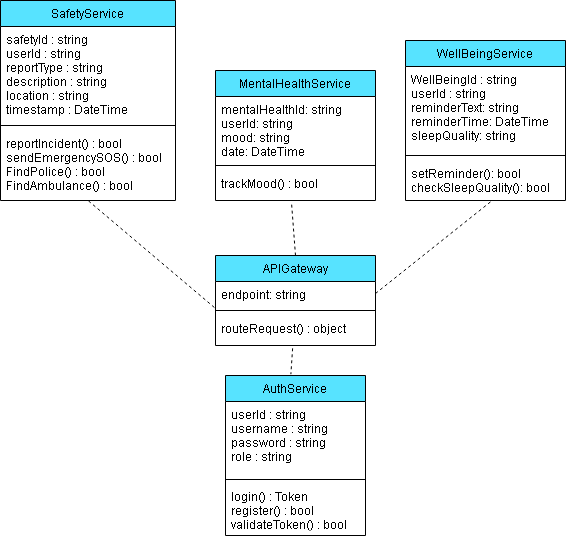

The diagram above was exported from draw.io. Its source (the exported page's mxGraphModel, read from the mxfile embedded in the PNG):
<mxGraphModel dx="733" dy="327" grid="1" gridSize="10" guides="1" tooltips="1" connect="1" arrows="1" fold="1" page="1" pageScale="1" pageWidth="827" pageHeight="1169" math="0" shadow="0">
  <root>
    <mxCell id="WIyWlLk6GJQsqaUBKTNV-0" />
    <mxCell id="WIyWlLk6GJQsqaUBKTNV-1" parent="WIyWlLk6GJQsqaUBKTNV-0" />
    <mxCell id="zkfFHV4jXpPFQw0GAbJ--6" value="AuthService" style="swimlane;fontStyle=0;align=center;verticalAlign=top;childLayout=stackLayout;horizontal=1;startSize=26;horizontalStack=0;resizeParent=1;resizeLast=0;collapsible=1;marginBottom=0;rounded=0;shadow=0;strokeWidth=1;fillColor=#57E3FF;" parent="WIyWlLk6GJQsqaUBKTNV-1" vertex="1">
      <mxGeometry x="370" y="470" width="140" height="160" as="geometry">
        <mxRectangle x="130" y="380" width="160" height="26" as="alternateBounds" />
      </mxGeometry>
    </mxCell>
    <mxCell id="zkfFHV4jXpPFQw0GAbJ--8" value="userId : string&#10;username : string&#10;password : string&#10;role : string" style="text;align=left;verticalAlign=top;spacingLeft=4;spacingRight=4;overflow=hidden;rotatable=0;points=[[0,0.5],[1,0.5]];portConstraint=eastwest;rounded=0;shadow=0;html=0;" parent="zkfFHV4jXpPFQw0GAbJ--6" vertex="1">
      <mxGeometry y="26" width="140" height="74" as="geometry" />
    </mxCell>
    <mxCell id="zkfFHV4jXpPFQw0GAbJ--9" value="" style="line;html=1;strokeWidth=1;align=left;verticalAlign=middle;spacingTop=-1;spacingLeft=3;spacingRight=3;rotatable=0;labelPosition=right;points=[];portConstraint=eastwest;" parent="zkfFHV4jXpPFQw0GAbJ--6" vertex="1">
      <mxGeometry y="100" width="140" height="8" as="geometry" />
    </mxCell>
    <mxCell id="zkfFHV4jXpPFQw0GAbJ--11" value="login() : Token&#10;register() : bool&#10;validateToken() : bool" style="text;align=left;verticalAlign=top;spacingLeft=4;spacingRight=4;overflow=hidden;rotatable=0;points=[[0,0.5],[1,0.5]];portConstraint=eastwest;" parent="zkfFHV4jXpPFQw0GAbJ--6" vertex="1">
      <mxGeometry y="108" width="140" height="42" as="geometry" />
    </mxCell>
    <mxCell id="zkfFHV4jXpPFQw0GAbJ--13" value="SafetyService" style="swimlane;fontStyle=0;align=center;verticalAlign=top;childLayout=stackLayout;horizontal=1;startSize=26;horizontalStack=0;resizeParent=1;resizeLast=0;collapsible=1;marginBottom=0;rounded=0;shadow=0;strokeWidth=1;fillColor=#57E3FF;" parent="WIyWlLk6GJQsqaUBKTNV-1" vertex="1">
      <mxGeometry x="145" y="95" width="175" height="200" as="geometry">
        <mxRectangle x="340" y="380" width="170" height="26" as="alternateBounds" />
      </mxGeometry>
    </mxCell>
    <mxCell id="zkfFHV4jXpPFQw0GAbJ--14" value="safetyId : string&#10;userId : string&#10;reportType : string&#10;description : string&#10;location : string&#10;timestamp : DateTime" style="text;align=left;verticalAlign=top;spacingLeft=4;spacingRight=4;overflow=hidden;rotatable=0;points=[[0,0.5],[1,0.5]];portConstraint=eastwest;" parent="zkfFHV4jXpPFQw0GAbJ--13" vertex="1">
      <mxGeometry y="26" width="175" height="94" as="geometry" />
    </mxCell>
    <mxCell id="zkfFHV4jXpPFQw0GAbJ--15" value="" style="line;html=1;strokeWidth=1;align=left;verticalAlign=middle;spacingTop=-1;spacingLeft=3;spacingRight=3;rotatable=0;labelPosition=right;points=[];portConstraint=eastwest;" parent="zkfFHV4jXpPFQw0GAbJ--13" vertex="1">
      <mxGeometry y="120" width="175" height="10" as="geometry" />
    </mxCell>
    <mxCell id="YkaEQH0me21WphzopPhD-3" value="reportIncident() : bool&#10;sendEmergencySOS() : bool&#10;FindPolice() : bool&#10;FindAmbulance() : bool" style="text;align=left;verticalAlign=top;spacingLeft=4;spacingRight=4;overflow=hidden;rotatable=0;points=[[0,0.5],[1,0.5]];portConstraint=eastwest;" parent="zkfFHV4jXpPFQw0GAbJ--13" vertex="1">
      <mxGeometry y="130" width="175" height="62" as="geometry" />
    </mxCell>
    <mxCell id="YkaEQH0me21WphzopPhD-4" value="MentalHealthService" style="swimlane;fontStyle=0;align=center;verticalAlign=top;childLayout=stackLayout;horizontal=1;startSize=26;horizontalStack=0;resizeParent=1;resizeLast=0;collapsible=1;marginBottom=0;rounded=0;shadow=0;strokeWidth=1;fillColor=#57E3FF;" parent="WIyWlLk6GJQsqaUBKTNV-1" vertex="1">
      <mxGeometry x="360" y="165" width="160" height="130" as="geometry">
        <mxRectangle x="340" y="380" width="170" height="26" as="alternateBounds" />
      </mxGeometry>
    </mxCell>
    <mxCell id="YkaEQH0me21WphzopPhD-5" value="mentalHealthId: string&#10;userId: string&#10;mood: string&#10;date: DateTime" style="text;align=left;verticalAlign=top;spacingLeft=4;spacingRight=4;overflow=hidden;rotatable=0;points=[[0,0.5],[1,0.5]];portConstraint=eastwest;" parent="YkaEQH0me21WphzopPhD-4" vertex="1">
      <mxGeometry y="26" width="160" height="64" as="geometry" />
    </mxCell>
    <mxCell id="YkaEQH0me21WphzopPhD-6" value="" style="line;html=1;strokeWidth=1;align=left;verticalAlign=middle;spacingTop=-1;spacingLeft=3;spacingRight=3;rotatable=0;labelPosition=right;points=[];portConstraint=eastwest;" parent="YkaEQH0me21WphzopPhD-4" vertex="1">
      <mxGeometry y="90" width="160" height="10" as="geometry" />
    </mxCell>
    <mxCell id="YkaEQH0me21WphzopPhD-7" value="trackMood() : bool" style="text;align=left;verticalAlign=top;spacingLeft=4;spacingRight=4;overflow=hidden;rotatable=0;points=[[0,0.5],[1,0.5]];portConstraint=eastwest;" parent="YkaEQH0me21WphzopPhD-4" vertex="1">
      <mxGeometry y="100" width="160" height="30" as="geometry" />
    </mxCell>
    <mxCell id="YkaEQH0me21WphzopPhD-8" value="WellBeingService" style="swimlane;fontStyle=0;align=center;verticalAlign=top;childLayout=stackLayout;horizontal=1;startSize=26;horizontalStack=0;resizeParent=1;resizeLast=0;collapsible=1;marginBottom=0;rounded=0;shadow=0;strokeWidth=1;fillColor=#57E3FF;" parent="WIyWlLk6GJQsqaUBKTNV-1" vertex="1">
      <mxGeometry x="550" y="135" width="160" height="160" as="geometry">
        <mxRectangle x="340" y="380" width="170" height="26" as="alternateBounds" />
      </mxGeometry>
    </mxCell>
    <mxCell id="YkaEQH0me21WphzopPhD-9" value="WellBeingId : string&#10;userId : string&#10;reminderText: string&#10;reminderTime: DateTime&#10;sleepQuality: string" style="text;align=left;verticalAlign=top;spacingLeft=4;spacingRight=4;overflow=hidden;rotatable=0;points=[[0,0.5],[1,0.5]];portConstraint=eastwest;" parent="YkaEQH0me21WphzopPhD-8" vertex="1">
      <mxGeometry y="26" width="160" height="84" as="geometry" />
    </mxCell>
    <mxCell id="YkaEQH0me21WphzopPhD-10" value="" style="line;html=1;strokeWidth=1;align=left;verticalAlign=middle;spacingTop=-1;spacingLeft=3;spacingRight=3;rotatable=0;labelPosition=right;points=[];portConstraint=eastwest;" parent="YkaEQH0me21WphzopPhD-8" vertex="1">
      <mxGeometry y="110" width="160" height="10" as="geometry" />
    </mxCell>
    <mxCell id="YkaEQH0me21WphzopPhD-11" value="setReminder(): bool&#10;checkSleepQuality(): bool" style="text;align=left;verticalAlign=top;spacingLeft=4;spacingRight=4;overflow=hidden;rotatable=0;points=[[0,0.5],[1,0.5]];portConstraint=eastwest;" parent="YkaEQH0me21WphzopPhD-8" vertex="1">
      <mxGeometry y="120" width="160" height="40" as="geometry" />
    </mxCell>
    <mxCell id="YkaEQH0me21WphzopPhD-12" value="APIGateway" style="swimlane;fontStyle=0;align=center;verticalAlign=top;childLayout=stackLayout;horizontal=1;startSize=26;horizontalStack=0;resizeParent=1;resizeLast=0;collapsible=1;marginBottom=0;rounded=0;shadow=0;strokeWidth=1;fillColor=#57E3FF;" parent="WIyWlLk6GJQsqaUBKTNV-1" vertex="1">
      <mxGeometry x="360" y="350" width="160" height="90" as="geometry">
        <mxRectangle x="340" y="380" width="170" height="26" as="alternateBounds" />
      </mxGeometry>
    </mxCell>
    <mxCell id="YkaEQH0me21WphzopPhD-13" value="endpoint: string" style="text;align=left;verticalAlign=top;spacingLeft=4;spacingRight=4;overflow=hidden;rotatable=0;points=[[0,0.5],[1,0.5]];portConstraint=eastwest;" parent="YkaEQH0me21WphzopPhD-12" vertex="1">
      <mxGeometry y="26" width="160" height="24" as="geometry" />
    </mxCell>
    <mxCell id="YkaEQH0me21WphzopPhD-14" value="" style="line;html=1;strokeWidth=1;align=left;verticalAlign=middle;spacingTop=-1;spacingLeft=3;spacingRight=3;rotatable=0;labelPosition=right;points=[];portConstraint=eastwest;" parent="YkaEQH0me21WphzopPhD-12" vertex="1">
      <mxGeometry y="50" width="160" height="10" as="geometry" />
    </mxCell>
    <mxCell id="YkaEQH0me21WphzopPhD-15" value="routeRequest() : object" style="text;align=left;verticalAlign=top;spacingLeft=4;spacingRight=4;overflow=hidden;rotatable=0;points=[[0,0.5],[1,0.5]];portConstraint=eastwest;" parent="YkaEQH0me21WphzopPhD-12" vertex="1">
      <mxGeometry y="60" width="160" height="30" as="geometry" />
    </mxCell>
    <mxCell id="re7pkLXQnPk8cbi5ISdt-6" value="" style="endArrow=none;dashed=1;html=1;rounded=0;entryX=0.5;entryY=1;entryDx=0;entryDy=0;exitX=-0.007;exitY=1.083;exitDx=0;exitDy=0;exitPerimeter=0;" edge="1" parent="WIyWlLk6GJQsqaUBKTNV-1" source="YkaEQH0me21WphzopPhD-13" target="zkfFHV4jXpPFQw0GAbJ--13">
      <mxGeometry width="50" height="50" relative="1" as="geometry">
        <mxPoint x="160" y="345" as="sourcePoint" />
        <mxPoint x="210" y="295" as="targetPoint" />
      </mxGeometry>
    </mxCell>
    <mxCell id="re7pkLXQnPk8cbi5ISdt-7" value="" style="endArrow=none;dashed=1;html=1;rounded=0;entryX=0.475;entryY=1.067;entryDx=0;entryDy=0;entryPerimeter=0;exitX=0.5;exitY=0;exitDx=0;exitDy=0;" edge="1" parent="WIyWlLk6GJQsqaUBKTNV-1" source="YkaEQH0me21WphzopPhD-12" target="YkaEQH0me21WphzopPhD-7">
      <mxGeometry width="50" height="50" relative="1" as="geometry">
        <mxPoint x="350" y="370" as="sourcePoint" />
        <mxPoint x="400" y="320" as="targetPoint" />
      </mxGeometry>
    </mxCell>
    <mxCell id="re7pkLXQnPk8cbi5ISdt-8" value="" style="endArrow=none;dashed=1;html=1;rounded=0;entryX=0.533;entryY=1.029;entryDx=0;entryDy=0;entryPerimeter=0;exitX=1;exitY=0.5;exitDx=0;exitDy=0;" edge="1" parent="WIyWlLk6GJQsqaUBKTNV-1" source="YkaEQH0me21WphzopPhD-13" target="YkaEQH0me21WphzopPhD-11">
      <mxGeometry width="50" height="50" relative="1" as="geometry">
        <mxPoint x="424" y="360" as="sourcePoint" />
        <mxPoint x="420" y="307" as="targetPoint" />
      </mxGeometry>
    </mxCell>
    <mxCell id="re7pkLXQnPk8cbi5ISdt-9" value="" style="endArrow=none;dashed=1;html=1;rounded=0;entryX=0.467;entryY=-0.008;entryDx=0;entryDy=0;entryPerimeter=0;exitX=0.482;exitY=1.094;exitDx=0;exitDy=0;exitPerimeter=0;" edge="1" parent="WIyWlLk6GJQsqaUBKTNV-1" source="YkaEQH0me21WphzopPhD-15" target="zkfFHV4jXpPFQw0GAbJ--6">
      <mxGeometry width="50" height="50" relative="1" as="geometry">
        <mxPoint x="434" y="370" as="sourcePoint" />
        <mxPoint x="430" y="317" as="targetPoint" />
      </mxGeometry>
    </mxCell>
  </root>
</mxGraphModel>